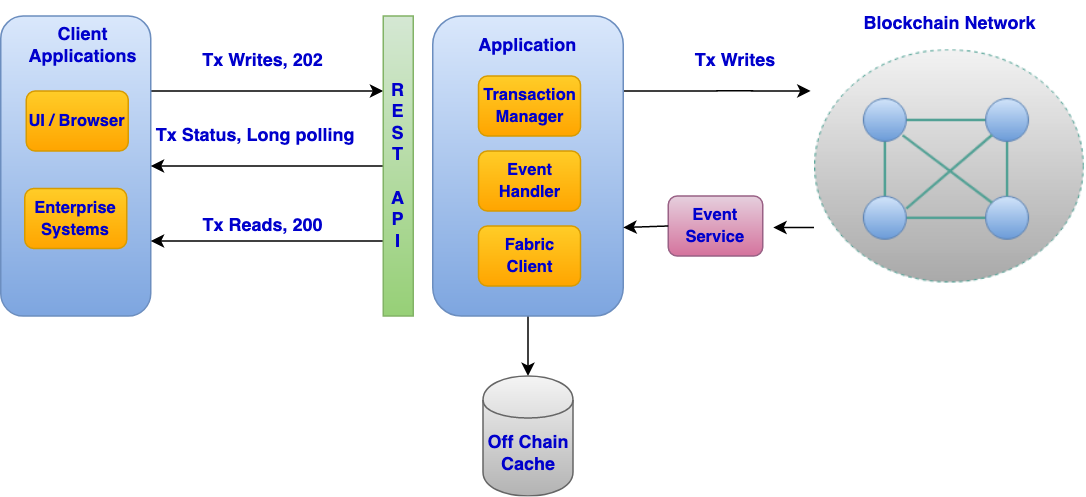

The diagram above was exported from draw.io. Its source (the exported page's mxGraphModel, read from the mxfile embedded in the PNG):
<mxGraphModel dx="772" dy="537" grid="1" gridSize="10" guides="1" tooltips="1" connect="1" arrows="1" fold="1" page="1" pageScale="1" pageWidth="850" pageHeight="1100" math="0" shadow="0">
  <root>
    <mxCell id="0" />
    <mxCell id="1" parent="0" />
    <mxCell id="yvVZfd5JR15Xtj1nY5rI-3" style="edgeStyle=orthogonalEdgeStyle;rounded=0;html=1;exitX=1;exitY=0.25;entryX=0;entryY=0.25;jettySize=auto;orthogonalLoop=1;" parent="1" source="yvVZfd5JR15Xtj1nY5rI-5" target="yvVZfd5JR15Xtj1nY5rI-20" edge="1">
      <mxGeometry relative="1" as="geometry" />
    </mxCell>
    <mxCell id="yvVZfd5JR15Xtj1nY5rI-5" value="" style="rounded=1;whiteSpace=wrap;html=1;strokeColor=#6c8ebf;fillColor=#dae8fc;gradientColor=#7ea6e0;" parent="1" vertex="1">
      <mxGeometry x="115" y="110" width="100" height="200" as="geometry" />
    </mxCell>
    <mxCell id="yvVZfd5JR15Xtj1nY5rI-9" value="&lt;b&gt;&lt;font color=&quot;#0000cc&quot;&gt;Client Applications&lt;/font&gt;&lt;/b&gt;" style="text;html=1;strokeColor=none;fillColor=none;align=center;verticalAlign=middle;whiteSpace=wrap;rounded=0;" parent="1" vertex="1">
      <mxGeometry x="130" y="120" width="80" height="20" as="geometry" />
    </mxCell>
    <mxCell id="yvVZfd5JR15Xtj1nY5rI-56" style="edgeStyle=orthogonalEdgeStyle;rounded=0;orthogonalLoop=1;jettySize=auto;html=1;exitX=1;exitY=0.25;exitDx=0;exitDy=0;entryX=-0.029;entryY=0.191;entryDx=0;entryDy=0;entryPerimeter=0;" parent="1" source="yvVZfd5JR15Xtj1nY5rI-18" edge="1">
      <mxGeometry relative="1" as="geometry">
        <mxPoint x="654.925" y="159.942" as="targetPoint" />
      </mxGeometry>
    </mxCell>
    <mxCell id="yvVZfd5JR15Xtj1nY5rI-57" style="edgeStyle=orthogonalEdgeStyle;rounded=0;orthogonalLoop=1;jettySize=auto;html=1;exitX=0.5;exitY=1;exitDx=0;exitDy=0;entryX=0.5;entryY=0;entryDx=0;entryDy=0;" parent="1" source="yvVZfd5JR15Xtj1nY5rI-18" target="yvVZfd5JR15Xtj1nY5rI-21" edge="1">
      <mxGeometry relative="1" as="geometry">
        <mxPoint x="467" y="340" as="targetPoint" />
      </mxGeometry>
    </mxCell>
    <mxCell id="yvVZfd5JR15Xtj1nY5rI-18" value="" style="rounded=1;whiteSpace=wrap;html=1;strokeColor=#6c8ebf;fillColor=#dae8fc;gradientColor=#7ea6e0;" parent="1" vertex="1">
      <mxGeometry x="403" y="110" width="127" height="200" as="geometry" />
    </mxCell>
    <mxCell id="yvVZfd5JR15Xtj1nY5rI-48" style="edgeStyle=orthogonalEdgeStyle;rounded=0;orthogonalLoop=1;jettySize=auto;html=1;exitX=0;exitY=0.5;exitDx=0;exitDy=0;entryX=1;entryY=0.5;entryDx=0;entryDy=0;" parent="1" source="yvVZfd5JR15Xtj1nY5rI-20" target="yvVZfd5JR15Xtj1nY5rI-5" edge="1">
      <mxGeometry relative="1" as="geometry" />
    </mxCell>
    <mxCell id="yvVZfd5JR15Xtj1nY5rI-49" style="edgeStyle=orthogonalEdgeStyle;rounded=0;orthogonalLoop=1;jettySize=auto;html=1;exitX=0;exitY=0.75;exitDx=0;exitDy=0;entryX=1;entryY=0.75;entryDx=0;entryDy=0;" parent="1" source="yvVZfd5JR15Xtj1nY5rI-20" target="yvVZfd5JR15Xtj1nY5rI-5" edge="1">
      <mxGeometry relative="1" as="geometry" />
    </mxCell>
    <mxCell id="yvVZfd5JR15Xtj1nY5rI-20" value="&lt;font color=&quot;#0000cc&quot;&gt;&lt;b&gt;R&lt;br&gt;E&lt;br&gt;S&lt;br&gt;T&lt;br&gt;&lt;br&gt;A&lt;br&gt;P&lt;br&gt;I&lt;/b&gt;&lt;/font&gt;&lt;br&gt;" style="rounded=0;whiteSpace=wrap;html=1;strokeColor=#82b366;fillColor=#d5e8d4;gradientColor=#97d077;" parent="1" vertex="1">
      <mxGeometry x="370" y="110" width="20" height="200" as="geometry" />
    </mxCell>
    <mxCell id="yvVZfd5JR15Xtj1nY5rI-21" value="&lt;font color=&quot;#0000cc&quot;&gt;&lt;b&gt;Off Chain Cache&lt;/b&gt;&lt;/font&gt;" style="shape=cylinder;whiteSpace=wrap;html=1;boundedLbl=1;strokeColor=#666666;fillColor=#f5f5f5;gradientColor=#b3b3b3;" parent="1" vertex="1">
      <mxGeometry x="436.5" y="350" width="60" height="80" as="geometry" />
    </mxCell>
    <mxCell id="yvVZfd5JR15Xtj1nY5rI-22" value="&lt;b&gt;&lt;font color=&quot;#0000cc&quot;&gt;Application&lt;/font&gt;&lt;/b&gt;" style="text;html=1;strokeColor=none;fillColor=none;align=center;verticalAlign=middle;whiteSpace=wrap;rounded=0;" parent="1" vertex="1">
      <mxGeometry x="444" y="120" width="45" height="20" as="geometry" />
    </mxCell>
    <mxCell id="yvVZfd5JR15Xtj1nY5rI-26" value="&lt;font color=&quot;#0000cc&quot;&gt;&lt;b&gt;&lt;span style=&quot;font-size: 11px&quot;&gt;Event Handler&lt;/span&gt;&lt;br&gt;&lt;/b&gt;&lt;/font&gt;" style="rounded=1;whiteSpace=wrap;html=1;strokeColor=#d79b00;fillColor=#ffcd28;gradientColor=#ffa500;" parent="1" vertex="1">
      <mxGeometry x="433.5" y="200" width="68" height="40" as="geometry" />
    </mxCell>
    <mxCell id="yvVZfd5JR15Xtj1nY5rI-27" value="&lt;font color=&quot;#0000cc&quot;&gt;&lt;b&gt;&lt;font style=&quot;font-size: 11px&quot;&gt;Transaction Manager&lt;/font&gt;&lt;br&gt;&lt;/b&gt;&lt;/font&gt;" style="rounded=1;whiteSpace=wrap;html=1;strokeColor=#d79b00;fillColor=#ffcd28;gradientColor=#ffa500;" parent="1" vertex="1">
      <mxGeometry x="433.5" y="150" width="68" height="40" as="geometry" />
    </mxCell>
    <mxCell id="yvVZfd5JR15Xtj1nY5rI-28" value="&lt;font color=&quot;#0000cc&quot;&gt;&lt;b&gt;&lt;font style=&quot;font-size: 11px&quot;&gt;Fabric Client&lt;/font&gt;&lt;br&gt;&lt;/b&gt;&lt;/font&gt;" style="rounded=1;whiteSpace=wrap;html=1;strokeColor=#d79b00;fillColor=#ffcd28;gradientColor=#ffa500;" parent="1" vertex="1">
      <mxGeometry x="433.5" y="250" width="68" height="40" as="geometry" />
    </mxCell>
    <mxCell id="yvVZfd5JR15Xtj1nY5rI-46" style="edgeStyle=orthogonalEdgeStyle;rounded=0;orthogonalLoop=1;jettySize=auto;html=1;" parent="1" edge="1">
      <mxGeometry relative="1" as="geometry">
        <mxPoint x="630" y="251" as="targetPoint" />
        <mxPoint x="670" y="251" as="sourcePoint" />
        <Array as="points">
          <mxPoint x="630" y="251" />
          <mxPoint x="630" y="251" />
        </Array>
      </mxGeometry>
    </mxCell>
    <mxCell id="yvVZfd5JR15Xtj1nY5rI-30" value="&lt;font color=&quot;#0000cc&quot;&gt;&lt;b&gt;Blockchain Network&lt;/b&gt;&lt;/font&gt;" style="text;html=1;strokeColor=none;fillColor=none;align=center;verticalAlign=middle;whiteSpace=wrap;rounded=0;" parent="1" vertex="1">
      <mxGeometry x="687.5" y="100" width="120" height="29" as="geometry" />
    </mxCell>
    <mxCell id="yvVZfd5JR15Xtj1nY5rI-35" value="&lt;font color=&quot;#0000cc&quot;&gt;&lt;b&gt;Tx Writes, 202&lt;/b&gt;&lt;/font&gt;" style="text;html=1;strokeColor=none;fillColor=none;align=center;verticalAlign=middle;whiteSpace=wrap;rounded=0;" parent="1" vertex="1">
      <mxGeometry x="240" y="130" width="100" height="20" as="geometry" />
    </mxCell>
    <mxCell id="yvVZfd5JR15Xtj1nY5rI-39" value="&lt;font color=&quot;#0000cc&quot;&gt;&lt;b&gt;Tx Writes&lt;/b&gt;&lt;/font&gt;" style="text;html=1;strokeColor=none;fillColor=none;align=center;verticalAlign=middle;whiteSpace=wrap;rounded=0;" parent="1" vertex="1">
      <mxGeometry x="570" y="130" width="70" height="20" as="geometry" />
    </mxCell>
    <mxCell id="yvVZfd5JR15Xtj1nY5rI-41" value="&lt;font color=&quot;#0000cc&quot;&gt;&lt;b&gt;&lt;font style=&quot;font-size: 11px&quot;&gt;Event Service&lt;/font&gt;&lt;br&gt;&lt;/b&gt;&lt;/font&gt;" style="rounded=1;whiteSpace=wrap;html=1;strokeColor=#996185;fillColor=#e6d0de;gradientColor=#d5739d;" parent="1" vertex="1">
      <mxGeometry x="560" y="230" width="63" height="40" as="geometry" />
    </mxCell>
    <mxCell id="yvVZfd5JR15Xtj1nY5rI-50" value="&lt;font color=&quot;#0000cc&quot;&gt;Tx Status, Long polling&lt;/font&gt;" style="text;html=1;strokeColor=none;fillColor=none;align=center;verticalAlign=middle;whiteSpace=wrap;rounded=0;fontStyle=1" parent="1" vertex="1">
      <mxGeometry x="210" y="180" width="150" height="20" as="geometry" />
    </mxCell>
    <mxCell id="yvVZfd5JR15Xtj1nY5rI-51" value="&lt;font color=&quot;#0000cc&quot;&gt;&lt;b&gt;Tx Reads, 200&lt;/b&gt;&lt;/font&gt;" style="text;html=1;strokeColor=none;fillColor=none;align=center;verticalAlign=middle;whiteSpace=wrap;rounded=0;" parent="1" vertex="1">
      <mxGeometry x="240" y="240" width="100" height="20" as="geometry" />
    </mxCell>
    <mxCell id="yvVZfd5JR15Xtj1nY5rI-54" value="" style="endArrow=classic;html=1;exitX=0;exitY=0.5;exitDx=0;exitDy=0;entryX=1;entryY=0.705;entryDx=0;entryDy=0;entryPerimeter=0;" parent="1" source="yvVZfd5JR15Xtj1nY5rI-41" target="yvVZfd5JR15Xtj1nY5rI-18" edge="1">
      <mxGeometry width="50" height="50" relative="1" as="geometry">
        <mxPoint x="520" y="280" as="sourcePoint" />
        <mxPoint x="570" y="230" as="targetPoint" />
      </mxGeometry>
    </mxCell>
    <mxCell id="yvVZfd5JR15Xtj1nY5rI-58" value="&lt;font color=&quot;#0000cc&quot;&gt;&lt;b&gt;&lt;span style=&quot;font-size: 11px&quot;&gt;UI / Browser&lt;/span&gt;&lt;br&gt;&lt;/b&gt;&lt;/font&gt;" style="rounded=1;whiteSpace=wrap;html=1;strokeColor=#d79b00;fillColor=#ffcd28;gradientColor=#ffa500;" parent="1" vertex="1">
      <mxGeometry x="132" y="160" width="68" height="40" as="geometry" />
    </mxCell>
    <mxCell id="yvVZfd5JR15Xtj1nY5rI-72" value="&lt;font color=&quot;#0000cc&quot;&gt;&lt;b&gt;&lt;span style=&quot;font-size: 11px&quot;&gt;Enterprise Systems&lt;/span&gt;&lt;br&gt;&lt;/b&gt;&lt;/font&gt;" style="rounded=1;whiteSpace=wrap;html=1;strokeColor=#d79b00;fillColor=#ffcd28;gradientColor=#ffa500;" parent="1" vertex="1">
      <mxGeometry x="131" y="225" width="68" height="40" as="geometry" />
    </mxCell>
    <mxCell id="3v90TdQ9lKbqqtmEoFui-1" value="" style="shape=image;verticalLabelPosition=bottom;labelBackgroundColor=#ffffff;verticalAlign=top;aspect=fixed;imageAspect=0;image=data:image/png,(base64 omitted: 16272 chars);" vertex="1" parent="1">
      <mxGeometry x="657.5" y="132.81" width="180" height="157.19" as="geometry" />
    </mxCell>
  </root>
</mxGraphModel>